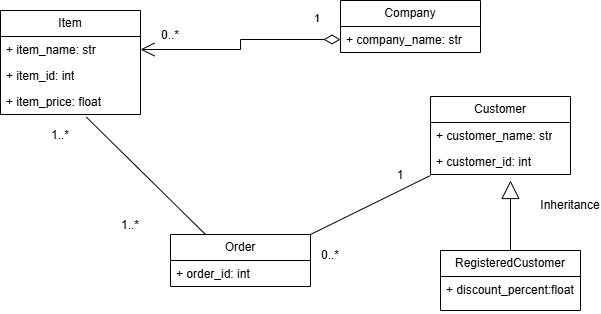

The diagram above was exported from draw.io. Its source (the exported page's mxGraphModel, read from the mxfile embedded in the PNG):
<mxGraphModel dx="1875" dy="627" grid="1" gridSize="10" guides="1" tooltips="1" connect="1" arrows="1" fold="1" page="1" pageScale="1" pageWidth="827" pageHeight="1169" math="0" shadow="0">
  <root>
    <mxCell id="0" />
    <mxCell id="1" parent="0" />
    <mxCell id="lurpUeF3SUr259qGhPqD-1" parent="1" style="swimlane;fontStyle=0;childLayout=stackLayout;horizontal=1;startSize=26;fillColor=none;horizontalStack=0;resizeParent=1;resizeParentMax=0;resizeLast=0;collapsible=1;marginBottom=0;whiteSpace=wrap;html=1;" value="Item" vertex="1">
      <mxGeometry height="104" width="140" x="-40" y="90" as="geometry" />
    </mxCell>
    <mxCell id="lurpUeF3SUr259qGhPqD-2" parent="lurpUeF3SUr259qGhPqD-1" style="text;strokeColor=none;fillColor=none;align=left;verticalAlign=top;spacingLeft=4;spacingRight=4;overflow=hidden;rotatable=0;points=[[0,0.5],[1,0.5]];portConstraint=eastwest;whiteSpace=wrap;html=1;" value="+ item_name: str" vertex="1">
      <mxGeometry height="26" width="140" y="26" as="geometry" />
    </mxCell>
    <mxCell id="lurpUeF3SUr259qGhPqD-3" parent="lurpUeF3SUr259qGhPqD-1" style="text;strokeColor=none;fillColor=none;align=left;verticalAlign=top;spacingLeft=4;spacingRight=4;overflow=hidden;rotatable=0;points=[[0,0.5],[1,0.5]];portConstraint=eastwest;whiteSpace=wrap;html=1;" value="+ item_id: int" vertex="1">
      <mxGeometry height="26" width="140" y="52" as="geometry" />
    </mxCell>
    <mxCell id="lurpUeF3SUr259qGhPqD-4" parent="lurpUeF3SUr259qGhPqD-1" style="text;strokeColor=none;fillColor=none;align=left;verticalAlign=top;spacingLeft=4;spacingRight=4;overflow=hidden;rotatable=0;points=[[0,0.5],[1,0.5]];portConstraint=eastwest;whiteSpace=wrap;html=1;" value="+ item_price: float" vertex="1">
      <mxGeometry height="26" width="140" y="78" as="geometry" />
    </mxCell>
    <mxCell id="lurpUeF3SUr259qGhPqD-5" parent="1" style="swimlane;fontStyle=0;childLayout=stackLayout;horizontal=1;startSize=26;fillColor=none;horizontalStack=0;resizeParent=1;resizeParentMax=0;resizeLast=0;collapsible=1;marginBottom=0;whiteSpace=wrap;html=1;" value="Company" vertex="1">
      <mxGeometry height="52" width="140" x="300" y="80" as="geometry" />
    </mxCell>
    <mxCell id="lurpUeF3SUr259qGhPqD-6" parent="lurpUeF3SUr259qGhPqD-5" style="text;strokeColor=none;fillColor=none;align=left;verticalAlign=top;spacingLeft=4;spacingRight=4;overflow=hidden;rotatable=0;points=[[0,0.5],[1,0.5]];portConstraint=eastwest;whiteSpace=wrap;html=1;" value="+ company_name: str" vertex="1">
      <mxGeometry height="26" width="140" y="26" as="geometry" />
    </mxCell>
    <mxCell id="lurpUeF3SUr259qGhPqD-9" parent="1" style="swimlane;fontStyle=0;childLayout=stackLayout;horizontal=1;startSize=26;fillColor=none;horizontalStack=0;resizeParent=1;resizeParentMax=0;resizeLast=0;collapsible=1;marginBottom=0;whiteSpace=wrap;html=1;" value="Customer" vertex="1">
      <mxGeometry height="78" width="140" x="390" y="176" as="geometry" />
    </mxCell>
    <mxCell id="lurpUeF3SUr259qGhPqD-10" parent="lurpUeF3SUr259qGhPqD-9" style="text;strokeColor=none;fillColor=none;align=left;verticalAlign=top;spacingLeft=4;spacingRight=4;overflow=hidden;rotatable=0;points=[[0,0.5],[1,0.5]];portConstraint=eastwest;whiteSpace=wrap;html=1;" value="+ customer_name: str" vertex="1">
      <mxGeometry height="26" width="140" y="26" as="geometry" />
    </mxCell>
    <mxCell id="wyK0LnPKGgSeR2Ac0oME-7" parent="lurpUeF3SUr259qGhPqD-9" style="text;strokeColor=none;fillColor=none;align=left;verticalAlign=top;spacingLeft=4;spacingRight=4;overflow=hidden;rotatable=0;points=[[0,0.5],[1,0.5]];portConstraint=eastwest;whiteSpace=wrap;html=1;" value="+ customer_id: int" vertex="1">
      <mxGeometry height="26" width="140" y="52" as="geometry" />
    </mxCell>
    <mxCell id="lurpUeF3SUr259qGhPqD-13" parent="1" style="swimlane;fontStyle=0;childLayout=stackLayout;horizontal=1;startSize=26;fillColor=none;horizontalStack=0;resizeParent=1;resizeParentMax=0;resizeLast=0;collapsible=1;marginBottom=0;whiteSpace=wrap;html=1;" value="RegisteredCustomer" vertex="1">
      <mxGeometry height="60" width="140" x="400" y="330" as="geometry" />
    </mxCell>
    <mxCell id="lurpUeF3SUr259qGhPqD-16" parent="lurpUeF3SUr259qGhPqD-13" style="text;strokeColor=none;fillColor=none;align=left;verticalAlign=top;spacingLeft=4;spacingRight=4;overflow=hidden;rotatable=0;points=[[0,0.5],[1,0.5]];portConstraint=eastwest;whiteSpace=wrap;html=1;" value="+ discou&lt;span style=&quot;background-color: transparent; color: light-dark(rgb(0, 0, 0), rgb(255, 255, 255));&quot;&gt;nt_percent:float&lt;/span&gt;" vertex="1">
      <mxGeometry height="34" width="140" y="26" as="geometry" />
    </mxCell>
    <mxCell id="lurpUeF3SUr259qGhPqD-21" parent="1" style="swimlane;fontStyle=0;childLayout=stackLayout;horizontal=1;startSize=26;fillColor=none;horizontalStack=0;resizeParent=1;resizeParentMax=0;resizeLast=0;collapsible=1;marginBottom=0;whiteSpace=wrap;html=1;" value="Order" vertex="1">
      <mxGeometry height="52" width="140" x="130" y="314" as="geometry" />
    </mxCell>
    <mxCell id="lurpUeF3SUr259qGhPqD-22" parent="lurpUeF3SUr259qGhPqD-21" style="text;strokeColor=none;fillColor=none;align=left;verticalAlign=top;spacingLeft=4;spacingRight=4;overflow=hidden;rotatable=0;points=[[0,0.5],[1,0.5]];portConstraint=eastwest;whiteSpace=wrap;html=1;" value="+ order_id: int" vertex="1">
      <mxGeometry height="26" width="140" y="26" as="geometry" />
    </mxCell>
    <mxCell id="lurpUeF3SUr259qGhPqD-34" edge="1" parent="1" source="lurpUeF3SUr259qGhPqD-6" style="endArrow=open;html=1;endSize=12;startArrow=diamondThin;startSize=14;startFill=0;edgeStyle=orthogonalEdgeStyle;align=left;verticalAlign=bottom;rounded=0;entryX=1;entryY=0.5;entryDx=0;entryDy=0;exitX=0;exitY=0.5;exitDx=0;exitDy=0;" target="lurpUeF3SUr259qGhPqD-2" value="1">
      <mxGeometry relative="1" x="-0.7357" y="-12" as="geometry">
        <mxPoint as="offset" />
        <mxPoint x="150" y="240" as="sourcePoint" />
        <mxPoint x="310" y="240" as="targetPoint" />
      </mxGeometry>
    </mxCell>
    <mxCell id="lurpUeF3SUr259qGhPqD-35" parent="1" style="text;html=1;whiteSpace=wrap;strokeColor=none;fillColor=none;align=center;verticalAlign=middle;rounded=0;" value="0..*" vertex="1">
      <mxGeometry height="30" width="60" x="100" y="100" as="geometry" />
    </mxCell>
    <mxCell id="lurpUeF3SUr259qGhPqD-37" parent="1" style="text;html=1;whiteSpace=wrap;strokeColor=none;fillColor=none;align=center;verticalAlign=middle;rounded=0;" value="0..*" vertex="1">
      <mxGeometry height="30" width="60" x="260" y="320" as="geometry" />
    </mxCell>
    <mxCell id="lurpUeF3SUr259qGhPqD-39" parent="1" style="text;html=1;whiteSpace=wrap;strokeColor=none;fillColor=none;align=center;verticalAlign=middle;rounded=0;" value="1..*" vertex="1">
      <mxGeometry height="30" width="60" x="-10" y="200" as="geometry" />
    </mxCell>
    <mxCell id="hdW5LqQIsxRyY2NtqOhn-1" edge="1" parent="1" source="lurpUeF3SUr259qGhPqD-13" style="endArrow=block;endSize=16;endFill=0;html=1;rounded=0;exitX=0.5;exitY=0;exitDx=0;exitDy=0;" value="">
      <mxGeometry relative="1" width="160" as="geometry">
        <mxPoint x="590" y="250" as="sourcePoint" />
        <mxPoint x="470" y="260" as="targetPoint" />
      </mxGeometry>
    </mxCell>
    <mxCell id="hdW5LqQIsxRyY2NtqOhn-15" parent="1" style="text;html=1;whiteSpace=wrap;strokeColor=none;fillColor=none;align=center;verticalAlign=middle;rounded=0;" value="1..*" vertex="1">
      <mxGeometry height="30" width="60" x="60" y="290" as="geometry" />
    </mxCell>
    <mxCell id="hdW5LqQIsxRyY2NtqOhn-16" parent="1" style="text;html=1;whiteSpace=wrap;strokeColor=none;fillColor=none;align=center;verticalAlign=middle;rounded=0;" value="Inheritance" vertex="1">
      <mxGeometry height="30" width="60" x="500" y="270" as="geometry" />
    </mxCell>
    <mxCell id="wyK0LnPKGgSeR2Ac0oME-3" edge="1" parent="1" source="lurpUeF3SUr259qGhPqD-21" style="endArrow=none;html=1;rounded=0;entryX=0.613;entryY=1.098;entryDx=0;entryDy=0;entryPerimeter=0;exitX=0.25;exitY=0;exitDx=0;exitDy=0;" target="lurpUeF3SUr259qGhPqD-4" value="">
      <mxGeometry height="50" relative="1" width="50" as="geometry">
        <mxPoint x="-80" y="350" as="sourcePoint" />
        <mxPoint x="-30" y="300" as="targetPoint" />
      </mxGeometry>
    </mxCell>
    <mxCell id="wyK0LnPKGgSeR2Ac0oME-4" edge="1" parent="1" source="lurpUeF3SUr259qGhPqD-21" style="endArrow=none;html=1;rounded=0;exitX=1;exitY=0;exitDx=0;exitDy=0;entryX=1;entryY=0.5;entryDx=0;entryDy=0;" target="wyK0LnPKGgSeR2Ac0oME-5" value="">
      <mxGeometry height="50" relative="1" width="50" as="geometry">
        <mxPoint x="480" y="280" as="sourcePoint" />
        <mxPoint x="530" y="230" as="targetPoint" />
      </mxGeometry>
    </mxCell>
    <mxCell id="wyK0LnPKGgSeR2Ac0oME-5" parent="1" style="text;html=1;whiteSpace=wrap;strokeColor=none;fillColor=none;align=center;verticalAlign=middle;rounded=0;" value="1" vertex="1">
      <mxGeometry height="30" width="60" x="330" y="240" as="geometry" />
    </mxCell>
  </root>
</mxGraphModel>